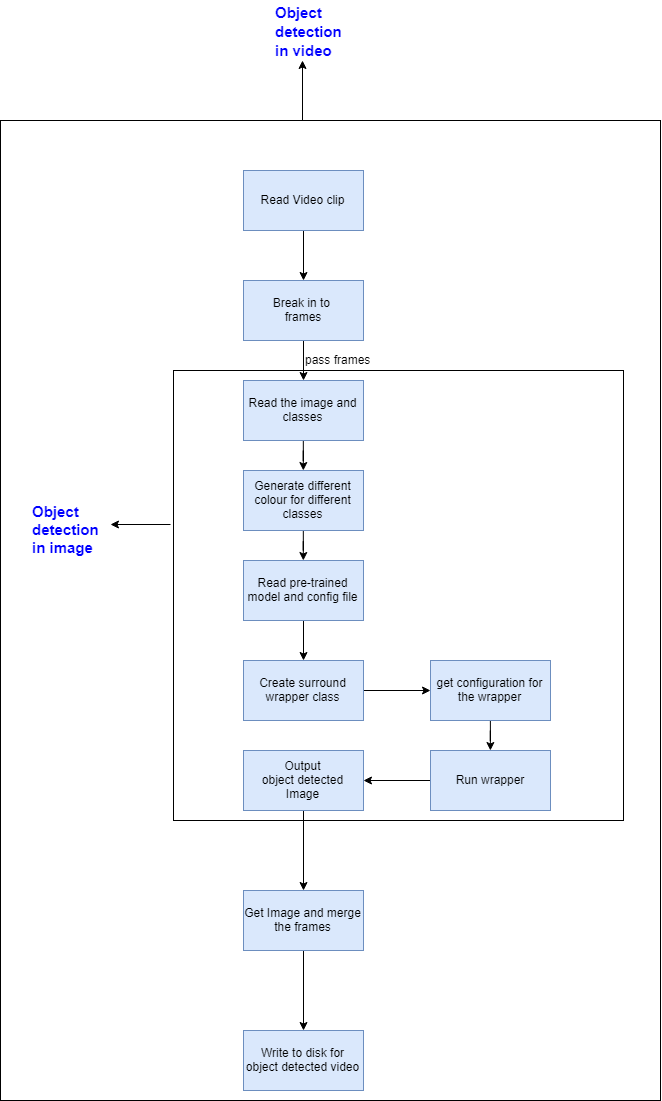

The diagram above was exported from draw.io. Its source (the exported page's mxGraphModel, read from the mxfile embedded in the PNG):
<mxGraphModel dx="1146" dy="1917" grid="1" gridSize="10" guides="1" tooltips="1" connect="1" arrows="1" fold="1" page="1" pageScale="1" pageWidth="827" pageHeight="1169" math="0" shadow="0">
  <root>
    <mxCell id="0" />
    <mxCell id="1" parent="0" />
    <mxCell id="itN_vNV8OsVJlxtyB7E4-15" value="" style="edgeStyle=orthogonalEdgeStyle;rounded=0;orthogonalLoop=1;jettySize=auto;html=1;" edge="1" parent="1" source="itN_vNV8OsVJlxtyB7E4-2" target="itN_vNV8OsVJlxtyB7E4-3">
      <mxGeometry relative="1" as="geometry" />
    </mxCell>
    <mxCell id="itN_vNV8OsVJlxtyB7E4-2" value="Read the image and classes" style="rounded=0;whiteSpace=wrap;html=1;fillColor=#dae8fc;strokeColor=#6c8ebf;" vertex="1" parent="1">
      <mxGeometry x="353" y="20" width="120" height="60" as="geometry" />
    </mxCell>
    <mxCell id="itN_vNV8OsVJlxtyB7E4-16" value="" style="edgeStyle=orthogonalEdgeStyle;rounded=0;orthogonalLoop=1;jettySize=auto;html=1;" edge="1" parent="1" source="itN_vNV8OsVJlxtyB7E4-3" target="itN_vNV8OsVJlxtyB7E4-4">
      <mxGeometry relative="1" as="geometry" />
    </mxCell>
    <mxCell id="itN_vNV8OsVJlxtyB7E4-3" value="&lt;span&gt;Generate different colour for different classes&lt;/span&gt;" style="rounded=0;whiteSpace=wrap;html=1;fillColor=#dae8fc;strokeColor=#6c8ebf;" vertex="1" parent="1">
      <mxGeometry x="353" y="110" width="120" height="60" as="geometry" />
    </mxCell>
    <mxCell id="itN_vNV8OsVJlxtyB7E4-21" value="" style="edgeStyle=orthogonalEdgeStyle;rounded=0;orthogonalLoop=1;jettySize=auto;html=1;" edge="1" parent="1" source="itN_vNV8OsVJlxtyB7E4-4" target="itN_vNV8OsVJlxtyB7E4-7">
      <mxGeometry relative="1" as="geometry" />
    </mxCell>
    <mxCell id="itN_vNV8OsVJlxtyB7E4-4" value="Read pre-trained model and config file" style="rounded=0;whiteSpace=wrap;html=1;fillColor=#dae8fc;strokeColor=#6c8ebf;" vertex="1" parent="1">
      <mxGeometry x="353" y="200" width="120" height="60" as="geometry" />
    </mxCell>
    <mxCell id="itN_vNV8OsVJlxtyB7E4-22" value="" style="edgeStyle=orthogonalEdgeStyle;rounded=0;orthogonalLoop=1;jettySize=auto;html=1;" edge="1" parent="1" source="itN_vNV8OsVJlxtyB7E4-7" target="itN_vNV8OsVJlxtyB7E4-9">
      <mxGeometry relative="1" as="geometry" />
    </mxCell>
    <mxCell id="itN_vNV8OsVJlxtyB7E4-7" value="Create surround wrapper class" style="rounded=0;whiteSpace=wrap;html=1;fillColor=#dae8fc;strokeColor=#6c8ebf;" vertex="1" parent="1">
      <mxGeometry x="353" y="300" width="120" height="60" as="geometry" />
    </mxCell>
    <mxCell id="itN_vNV8OsVJlxtyB7E4-12" value="" style="edgeStyle=orthogonalEdgeStyle;rounded=0;orthogonalLoop=1;jettySize=auto;html=1;" edge="1" parent="1" source="itN_vNV8OsVJlxtyB7E4-9" target="itN_vNV8OsVJlxtyB7E4-11">
      <mxGeometry relative="1" as="geometry" />
    </mxCell>
    <mxCell id="itN_vNV8OsVJlxtyB7E4-9" value="get configuration for the wrapper" style="rounded=0;whiteSpace=wrap;html=1;fillColor=#dae8fc;strokeColor=#6c8ebf;" vertex="1" parent="1">
      <mxGeometry x="540" y="300" width="120" height="60" as="geometry" />
    </mxCell>
    <mxCell id="itN_vNV8OsVJlxtyB7E4-24" value="" style="edgeStyle=orthogonalEdgeStyle;rounded=0;orthogonalLoop=1;jettySize=auto;html=1;" edge="1" parent="1" source="itN_vNV8OsVJlxtyB7E4-11" target="itN_vNV8OsVJlxtyB7E4-13">
      <mxGeometry relative="1" as="geometry" />
    </mxCell>
    <mxCell id="itN_vNV8OsVJlxtyB7E4-11" value="Run wrapper" style="rounded=0;whiteSpace=wrap;html=1;fillColor=#dae8fc;strokeColor=#6c8ebf;" vertex="1" parent="1">
      <mxGeometry x="540" y="390" width="120" height="60" as="geometry" />
    </mxCell>
    <mxCell id="itN_vNV8OsVJlxtyB7E4-35" value="" style="edgeStyle=orthogonalEdgeStyle;rounded=0;orthogonalLoop=1;jettySize=auto;html=1;" edge="1" parent="1" source="itN_vNV8OsVJlxtyB7E4-13" target="itN_vNV8OsVJlxtyB7E4-34">
      <mxGeometry relative="1" as="geometry" />
    </mxCell>
    <mxCell id="itN_vNV8OsVJlxtyB7E4-13" value="Output&lt;br&gt;object detected Image&lt;br&gt;" style="rounded=0;whiteSpace=wrap;html=1;fillColor=#dae8fc;strokeColor=#6c8ebf;" vertex="1" parent="1">
      <mxGeometry x="353" y="390" width="120" height="60" as="geometry" />
    </mxCell>
    <mxCell id="itN_vNV8OsVJlxtyB7E4-37" value="" style="edgeStyle=orthogonalEdgeStyle;rounded=0;orthogonalLoop=1;jettySize=auto;html=1;" edge="1" parent="1" source="itN_vNV8OsVJlxtyB7E4-34" target="itN_vNV8OsVJlxtyB7E4-36">
      <mxGeometry relative="1" as="geometry" />
    </mxCell>
    <mxCell id="itN_vNV8OsVJlxtyB7E4-34" value="Get Image and merge the frames" style="rounded=0;whiteSpace=wrap;html=1;fillColor=#dae8fc;strokeColor=#6c8ebf;" vertex="1" parent="1">
      <mxGeometry x="353" y="530" width="120" height="60" as="geometry" />
    </mxCell>
    <mxCell id="itN_vNV8OsVJlxtyB7E4-36" value="Write to disk for object detected video" style="rounded=0;whiteSpace=wrap;html=1;fillColor=#dae8fc;strokeColor=#6c8ebf;" vertex="1" parent="1">
      <mxGeometry x="353" y="670" width="120" height="60" as="geometry" />
    </mxCell>
    <mxCell id="itN_vNV8OsVJlxtyB7E4-25" value="" style="whiteSpace=wrap;html=1;aspect=fixed;fillColor=none;" vertex="1" parent="1">
      <mxGeometry x="283" y="10" width="450" height="450" as="geometry" />
    </mxCell>
    <mxCell id="itN_vNV8OsVJlxtyB7E4-30" value="" style="edgeStyle=orthogonalEdgeStyle;rounded=0;orthogonalLoop=1;jettySize=auto;html=1;" edge="1" parent="1" source="itN_vNV8OsVJlxtyB7E4-27" target="itN_vNV8OsVJlxtyB7E4-28">
      <mxGeometry relative="1" as="geometry" />
    </mxCell>
    <mxCell id="itN_vNV8OsVJlxtyB7E4-27" value="Read Video clip" style="rounded=0;whiteSpace=wrap;html=1;fillColor=#dae8fc;strokeColor=#6c8ebf;" vertex="1" parent="1">
      <mxGeometry x="353" y="-190" width="120" height="60" as="geometry" />
    </mxCell>
    <mxCell id="itN_vNV8OsVJlxtyB7E4-29" value="" style="edgeStyle=orthogonalEdgeStyle;rounded=0;orthogonalLoop=1;jettySize=auto;html=1;" edge="1" parent="1" source="itN_vNV8OsVJlxtyB7E4-28" target="itN_vNV8OsVJlxtyB7E4-2">
      <mxGeometry relative="1" as="geometry" />
    </mxCell>
    <mxCell id="itN_vNV8OsVJlxtyB7E4-28" value="Break in to &lt;br&gt;frames" style="rounded=0;whiteSpace=wrap;html=1;fillColor=#dae8fc;strokeColor=#6c8ebf;" vertex="1" parent="1">
      <mxGeometry x="353" y="-80" width="120" height="60" as="geometry" />
    </mxCell>
    <mxCell id="itN_vNV8OsVJlxtyB7E4-31" value="pass frames" style="text;html=1;resizable=0;points=[];autosize=1;align=left;verticalAlign=top;spacingTop=-4;rotation=0;" vertex="1" parent="1">
      <mxGeometry x="413" y="-10" width="80" height="20" as="geometry" />
    </mxCell>
    <mxCell id="itN_vNV8OsVJlxtyB7E4-38" value="" style="endArrow=classic;html=1;" edge="1" parent="1">
      <mxGeometry width="50" height="50" relative="1" as="geometry">
        <mxPoint x="280" y="164" as="sourcePoint" />
        <mxPoint x="220" y="164" as="targetPoint" />
      </mxGeometry>
    </mxCell>
    <mxCell id="itN_vNV8OsVJlxtyB7E4-39" value="&lt;b&gt;&lt;span style=&quot;font-size: 15px&quot;&gt;&lt;font color=&quot;#0000ff&quot; style=&quot;font-size: 15px&quot;&gt;Object&lt;br&gt;detection &lt;br&gt;in image&lt;/font&gt;&lt;/span&gt;&lt;/b&gt;&lt;br&gt;" style="text;html=1;resizable=0;points=[];autosize=1;align=left;verticalAlign=top;spacingTop=-4;" vertex="1" parent="1">
      <mxGeometry x="140" y="140" width="90" height="50" as="geometry" />
    </mxCell>
    <mxCell id="itN_vNV8OsVJlxtyB7E4-41" value="" style="rounded=0;whiteSpace=wrap;html=1;fillColor=none;" vertex="1" parent="1">
      <mxGeometry x="110" y="-240" width="660" height="980" as="geometry" />
    </mxCell>
    <mxCell id="itN_vNV8OsVJlxtyB7E4-44" value="" style="endArrow=classic;html=1;" edge="1" parent="1">
      <mxGeometry width="50" height="50" relative="1" as="geometry">
        <mxPoint x="412" y="-240" as="sourcePoint" />
        <mxPoint x="412" y="-300" as="targetPoint" />
      </mxGeometry>
    </mxCell>
    <mxCell id="itN_vNV8OsVJlxtyB7E4-45" value="&lt;b style=&quot;font-size: 16px&quot;&gt;&lt;font style=&quot;font-size: 15px&quot; color=&quot;#0000ff&quot;&gt;Object&lt;br&gt;detection &lt;br&gt;in video&lt;/font&gt;&lt;/b&gt;" style="text;html=1;resizable=0;points=[];autosize=1;align=left;verticalAlign=top;spacingTop=-4;" vertex="1" parent="1">
      <mxGeometry x="383" y="-360" width="90" height="50" as="geometry" />
    </mxCell>
  </root>
</mxGraphModel>